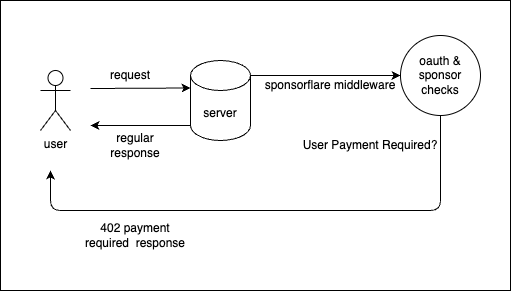

The diagram above was exported from draw.io. Its source (the exported page's mxGraphModel, read from the mxfile embedded in the PNG):
<mxGraphModel dx="647" dy="317" grid="1" gridSize="10" guides="1" tooltips="1" connect="1" arrows="1" fold="1" page="1" pageScale="1" pageWidth="850" pageHeight="1100" math="0" shadow="0">
  <root>
    <mxCell id="0" />
    <mxCell id="1" parent="0" />
    <mxCell id="18" value="" style="rounded=0;whiteSpace=wrap;html=1;" parent="1" vertex="1">
      <mxGeometry x="170" y="140" width="510" height="290" as="geometry" />
    </mxCell>
    <mxCell id="9" style="edgeStyle=none;html=1;entryX=0;entryY=0;entryDx=0;entryDy=27.5;entryPerimeter=0;" parent="1" target="3" edge="1">
      <mxGeometry relative="1" as="geometry">
        <mxPoint x="260" y="228" as="sourcePoint" />
      </mxGeometry>
    </mxCell>
    <mxCell id="2" value="user" style="shape=umlActor;verticalLabelPosition=bottom;verticalAlign=top;html=1;outlineConnect=0;" parent="1" vertex="1">
      <mxGeometry x="210" y="210" width="30" height="60" as="geometry" />
    </mxCell>
    <mxCell id="5" style="edgeStyle=none;html=1;exitX=1;exitY=0;exitDx=0;exitDy=15;exitPerimeter=0;entryX=0;entryY=0;entryDx=0;entryDy=15;entryPerimeter=0;" parent="1" source="3" edge="1">
      <mxGeometry relative="1" as="geometry">
        <mxPoint x="570" y="215" as="targetPoint" />
      </mxGeometry>
    </mxCell>
    <mxCell id="10" style="edgeStyle=none;html=1;exitX=0;exitY=1;exitDx=0;exitDy=-15;exitPerimeter=0;" parent="1" source="3" edge="1">
      <mxGeometry relative="1" as="geometry">
        <mxPoint x="260" y="265" as="targetPoint" />
      </mxGeometry>
    </mxCell>
    <mxCell id="3" value="server" style="shape=cylinder3;whiteSpace=wrap;html=1;boundedLbl=1;backgroundOutline=1;size=15;" parent="1" vertex="1">
      <mxGeometry x="360" y="200" width="60" height="80" as="geometry" />
    </mxCell>
    <mxCell id="11" value="request" style="text;html=1;strokeColor=none;fillColor=none;align=center;verticalAlign=middle;whiteSpace=wrap;rounded=0;" parent="1" vertex="1">
      <mxGeometry x="270" y="200" width="60" height="30" as="geometry" />
    </mxCell>
    <mxCell id="12" value="sponsorflare middleware" style="text;html=1;strokeColor=none;fillColor=none;align=center;verticalAlign=middle;whiteSpace=wrap;rounded=0;" parent="1" vertex="1">
      <mxGeometry x="425" y="210" width="150" height="30" as="geometry" />
    </mxCell>
    <mxCell id="16" value="regular response" style="text;html=1;strokeColor=none;fillColor=none;align=center;verticalAlign=middle;whiteSpace=wrap;rounded=0;" parent="1" vertex="1">
      <mxGeometry x="275" y="270" width="60" height="30" as="geometry" />
    </mxCell>
    <mxCell id="22" style="edgeStyle=none;html=1;exitX=0.5;exitY=1;exitDx=0;exitDy=0;" edge="1" parent="1" source="20">
      <mxGeometry relative="1" as="geometry">
        <mxPoint x="220" y="310" as="targetPoint" />
        <Array as="points">
          <mxPoint x="610" y="350" />
          <mxPoint x="220" y="350" />
        </Array>
      </mxGeometry>
    </mxCell>
    <mxCell id="20" value="oauth &amp;amp; sponsor checks" style="ellipse;whiteSpace=wrap;html=1;aspect=fixed;" vertex="1" parent="1">
      <mxGeometry x="570" y="175" width="80" height="80" as="geometry" />
    </mxCell>
    <mxCell id="23" value="User Payment Required?" style="text;html=1;strokeColor=none;fillColor=none;align=center;verticalAlign=middle;whiteSpace=wrap;rounded=0;" vertex="1" parent="1">
      <mxGeometry x="460" y="270" width="160" height="30" as="geometry" />
    </mxCell>
    <mxCell id="24" value="402 payment required&amp;nbsp; response" style="text;html=1;strokeColor=none;fillColor=none;align=center;verticalAlign=middle;whiteSpace=wrap;rounded=0;" vertex="1" parent="1">
      <mxGeometry x="250" y="360" width="110" height="30" as="geometry" />
    </mxCell>
  </root>
</mxGraphModel>